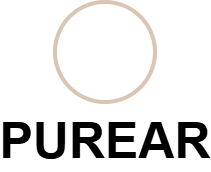

The diagram above was exported from draw.io. Its source (the exported page's mxGraphModel, read from the mxfile embedded in the PNG):
<mxGraphModel dx="891" dy="640" grid="1" gridSize="10" guides="1" tooltips="1" connect="1" arrows="1" fold="1" page="1" pageScale="1" pageWidth="827" pageHeight="1169" math="0" shadow="0">
  <root>
    <mxCell id="0" />
    <mxCell id="1" parent="0" />
    <mxCell id="icon_circle" parent="1" style="ellipse;whiteSpace=wrap;html=1;fillColor=none;strokeColor=#D9C5B2;strokeWidth=4;" value="" vertex="1">
      <mxGeometry height="100" width="100" x="170" y="40" as="geometry" />
    </mxCell>
    <mxCell id="icon_line" parent="1" style="shape=flexArrow;endArrow=block;startArrow=block;html=1;rounded=1;curved=1;fillColor=#D9C5B2;strokeColor=none;width=4;endSize=0;startSize=0;" value="" vertex="1">
      <mxGeometry height="10" width="140" x="150" y="95" as="geometry" />
    </mxCell>
    <mxCell id="text_purear" parent="1" style="text;html=1;strokeColor=none;fillColor=none;align=center;verticalAlign=middle;whiteSpace=wrap;rounded=0;fontFamily=Helvetica;fontSize=50;fontStyle=1;fontColor=#000000;spacingTop=-5;" value="PUREAR" vertex="1">
      <mxGeometry height="60" width="200" x="120" y="150" as="geometry" />
    </mxCell>
  </root>
</mxGraphModel>